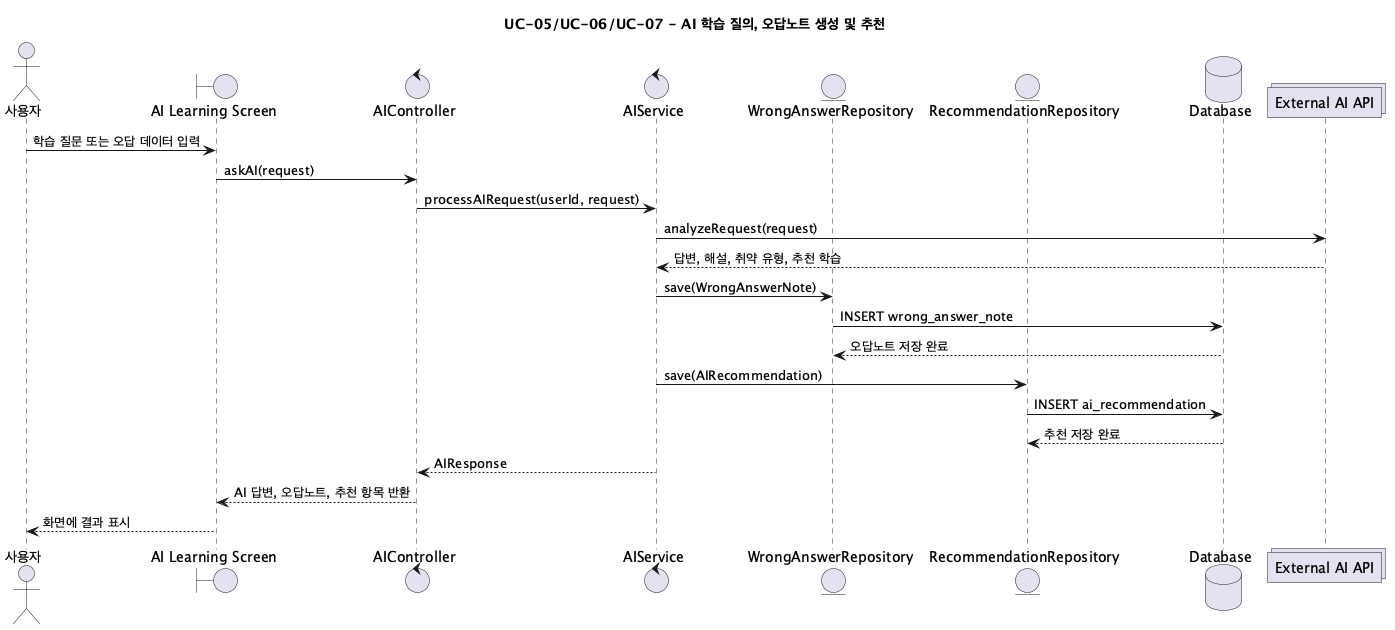

The diagram above was rendered by PlantUML. Its source (embedded in the PNG):
@startuml UC05-07_AILearning
title UC-05/UC-06/UC-07 - AI 학습 질의, 오답노트 생성 및 추천

actor "사용자" as User
boundary "AI Learning Screen" as UI
control "AIController" as AIController
control "AIService" as AIService
entity "WrongAnswerRepository" as WrongAnswerRepository
entity "RecommendationRepository" as RecommendationRepository
database "Database" as DB
collections "External AI API" as ExternalAI

User -> UI: 학습 질문 또는 오답 데이터 입력
UI -> AIController: askAI(request)
AIController -> AIService: processAIRequest(userId, request)
AIService -> ExternalAI: analyzeRequest(request)
ExternalAI --> AIService: 답변, 해설, 취약 유형, 추천 학습
AIService -> WrongAnswerRepository: save(WrongAnswerNote)
WrongAnswerRepository -> DB: INSERT wrong_answer_note
DB --> WrongAnswerRepository: 오답노트 저장 완료
AIService -> RecommendationRepository: save(AIRecommendation)
RecommendationRepository -> DB: INSERT ai_recommendation
DB --> RecommendationRepository: 추천 저장 완료
AIService --> AIController: AIResponse
AIController --> UI: AI 답변, 오답노트, 추천 항목 반환
UI --> User: 화면에 결과 표시
@enduml